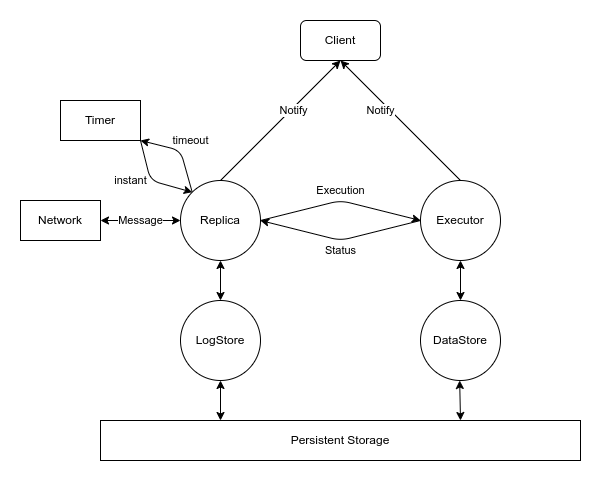

The diagram above was exported from draw.io. Its source (the exported page's mxGraphModel, read from the mxfile embedded in the PNG):
<mxGraphModel dx="686" dy="541" grid="1" gridSize="10" guides="1" tooltips="1" connect="1" arrows="1" fold="1" page="1" pageScale="1" pageWidth="827" pageHeight="1169" background="#FFFFFF" math="0" shadow="0">
  <root>
    <mxCell id="0" />
    <mxCell id="1" parent="0" />
    <mxCell id="2" value="Persistent Storage" style="rounded=0;whiteSpace=wrap;html=1;" parent="1" vertex="1">
      <mxGeometry x="120" y="400" width="480" height="40" as="geometry" />
    </mxCell>
    <mxCell id="11" style="edgeStyle=none;html=1;entryX=0.25;entryY=0;entryDx=0;entryDy=0;startArrow=classic;startFill=1;" parent="1" source="3" target="2" edge="1">
      <mxGeometry relative="1" as="geometry" />
    </mxCell>
    <mxCell id="3" value="LogStore" style="ellipse;whiteSpace=wrap;html=1;aspect=fixed;" parent="1" vertex="1">
      <mxGeometry x="200" y="280" width="80" height="80" as="geometry" />
    </mxCell>
    <mxCell id="12" style="edgeStyle=none;html=1;entryX=0.75;entryY=0;entryDx=0;entryDy=0;startArrow=classic;startFill=1;" parent="1" source="4" target="2" edge="1">
      <mxGeometry relative="1" as="geometry" />
    </mxCell>
    <mxCell id="4" value="DataStore" style="ellipse;whiteSpace=wrap;html=1;aspect=fixed;" parent="1" vertex="1">
      <mxGeometry x="440" y="280" width="80" height="80" as="geometry" />
    </mxCell>
    <mxCell id="14" style="edgeStyle=none;html=1;entryX=0.5;entryY=0;entryDx=0;entryDy=0;startArrow=classic;startFill=1;" parent="1" source="13" target="3" edge="1">
      <mxGeometry relative="1" as="geometry" />
    </mxCell>
    <mxCell id="39" value="Notify" style="edgeStyle=none;html=1;startArrow=none;startFill=0;exitX=0.5;exitY=0;exitDx=0;exitDy=0;entryX=0.5;entryY=1;entryDx=0;entryDy=0;" parent="1" source="13" target="57" edge="1">
      <mxGeometry x="0.1846" y="-2" relative="1" as="geometry">
        <mxPoint x="240" y="40" as="targetPoint" />
        <mxPoint as="offset" />
      </mxGeometry>
    </mxCell>
    <mxCell id="52" value="Execution" style="edgeStyle=none;html=1;exitX=1;exitY=0.5;exitDx=0;exitDy=0;startArrow=none;startFill=0;entryX=0;entryY=0.5;entryDx=0;entryDy=0;" parent="1" source="13" target="15" edge="1">
      <mxGeometry y="10" relative="1" as="geometry">
        <Array as="points">
          <mxPoint x="360" y="180" />
        </Array>
        <mxPoint x="-2" as="offset" />
      </mxGeometry>
    </mxCell>
    <mxCell id="60" value="Message" style="edgeStyle=none;html=1;exitX=0;exitY=0.5;exitDx=0;exitDy=0;entryX=1;entryY=0.5;entryDx=0;entryDy=0;startArrow=classic;startFill=1;" parent="1" source="13" target="58" edge="1">
      <mxGeometry relative="1" as="geometry" />
    </mxCell>
    <mxCell id="61" value="timeout" style="edgeStyle=none;html=1;exitX=0;exitY=0;exitDx=0;exitDy=0;entryX=1;entryY=1;entryDx=0;entryDy=0;" edge="1" parent="1" source="13" target="59">
      <mxGeometry x="0.0248" y="-14" relative="1" as="geometry">
        <mxPoint x="190" y="90" as="targetPoint" />
        <Array as="points">
          <mxPoint x="200" y="130" />
        </Array>
        <mxPoint x="7" y="4" as="offset" />
      </mxGeometry>
    </mxCell>
    <mxCell id="13" value="Replica" style="ellipse;whiteSpace=wrap;html=1;aspect=fixed;" parent="1" vertex="1">
      <mxGeometry x="200" y="160" width="80" height="80" as="geometry" />
    </mxCell>
    <mxCell id="16" style="edgeStyle=none;html=1;entryX=0.5;entryY=0;entryDx=0;entryDy=0;startArrow=classic;startFill=1;" parent="1" source="15" target="4" edge="1">
      <mxGeometry relative="1" as="geometry" />
    </mxCell>
    <mxCell id="35" value="Notify" style="edgeStyle=none;html=1;startArrow=none;startFill=0;exitX=0.5;exitY=0;exitDx=0;exitDy=0;entryX=0.5;entryY=1;entryDx=0;entryDy=0;" parent="1" source="15" target="57" edge="1">
      <mxGeometry x="0.25" y="7" relative="1" as="geometry">
        <mxPoint x="480" y="40" as="targetPoint" />
        <mxPoint as="offset" />
      </mxGeometry>
    </mxCell>
    <mxCell id="51" value="Status" style="edgeStyle=none;html=1;exitX=0;exitY=0.5;exitDx=0;exitDy=0;entryX=1;entryY=0.5;entryDx=0;entryDy=0;startArrow=none;startFill=0;" parent="1" source="15" target="13" edge="1">
      <mxGeometry y="10" relative="1" as="geometry">
        <Array as="points">
          <mxPoint x="360" y="220" />
        </Array>
        <mxPoint x="2" as="offset" />
      </mxGeometry>
    </mxCell>
    <mxCell id="15" value="Executor" style="ellipse;whiteSpace=wrap;html=1;aspect=fixed;" parent="1" vertex="1">
      <mxGeometry x="440" y="160" width="80" height="80" as="geometry" />
    </mxCell>
    <mxCell id="24" value="instant" style="edgeStyle=none;html=1;startArrow=none;startFill=0;entryX=0;entryY=0;entryDx=0;entryDy=0;exitX=1;exitY=1;exitDx=0;exitDy=0;" parent="1" source="59" target="13" edge="1">
      <mxGeometry x="-0.1395" y="-19" relative="1" as="geometry">
        <mxPoint x="80" y="240" as="sourcePoint" />
        <mxPoint x="212" y="228" as="targetPoint" />
        <mxPoint as="offset" />
        <Array as="points">
          <mxPoint x="170" y="160" />
        </Array>
      </mxGeometry>
    </mxCell>
    <mxCell id="57" value="Client" style="rounded=1;whiteSpace=wrap;html=1;" parent="1" vertex="1">
      <mxGeometry x="320" width="80" height="40" as="geometry" />
    </mxCell>
    <mxCell id="58" value="Network" style="rounded=0;whiteSpace=wrap;html=1;" parent="1" vertex="1">
      <mxGeometry x="40" y="180" width="80" height="40" as="geometry" />
    </mxCell>
    <mxCell id="59" value="Timer" style="rounded=0;whiteSpace=wrap;html=1;" parent="1" vertex="1">
      <mxGeometry x="80" y="80" width="80" height="40" as="geometry" />
    </mxCell>
  </root>
</mxGraphModel>